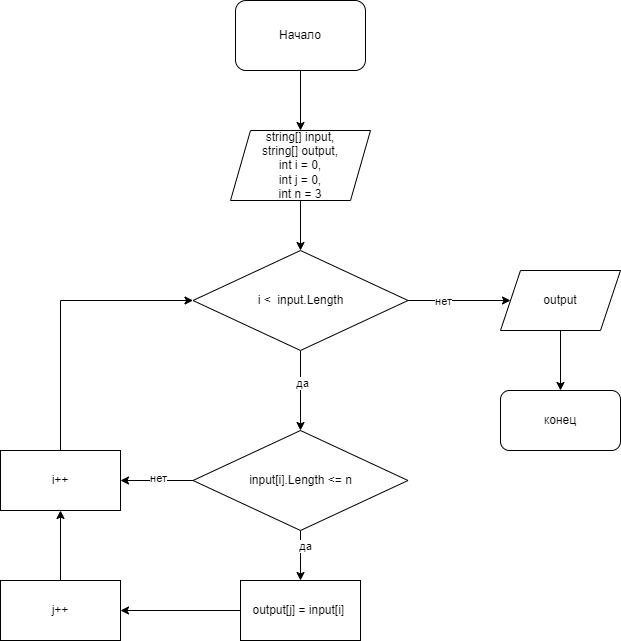

The diagram above was exported from draw.io. Its source (the exported page's mxGraphModel, read from the mxfile embedded in the PNG):
<mxGraphModel dx="965" dy="896" grid="1" gridSize="10" guides="1" tooltips="1" connect="1" arrows="1" fold="1" page="1" pageScale="1" pageWidth="827" pageHeight="1169" math="0" shadow="0">
  <root>
    <mxCell id="0" />
    <mxCell id="1" parent="0" />
    <mxCell id="22" value="Начало" style="rounded=1;whiteSpace=wrap;html=1;" vertex="1" parent="1">
      <mxGeometry x="325" y="230" width="130" height="70" as="geometry" />
    </mxCell>
    <mxCell id="23" value="string[] input,&lt;br&gt;string[] output,&lt;br&gt;int i = 0,&lt;br&gt;int j = 0,&lt;br&gt;int n = 3" style="shape=parallelogram;perimeter=parallelogramPerimeter;whiteSpace=wrap;html=1;fixedSize=1;" vertex="1" parent="1">
      <mxGeometry x="320" y="360" width="140" height="70" as="geometry" />
    </mxCell>
    <mxCell id="24" value="" style="edgeStyle=orthogonalEdgeStyle;rounded=0;orthogonalLoop=1;jettySize=auto;html=1;" edge="1" parent="1" source="28" target="30">
      <mxGeometry relative="1" as="geometry" />
    </mxCell>
    <mxCell id="25" value="нет" style="edgeLabel;html=1;align=center;verticalAlign=middle;resizable=0;points=[];" vertex="1" connectable="0" parent="24">
      <mxGeometry x="-0.3268" relative="1" as="geometry">
        <mxPoint as="offset" />
      </mxGeometry>
    </mxCell>
    <mxCell id="26" value="" style="edgeStyle=orthogonalEdgeStyle;rounded=0;orthogonalLoop=1;jettySize=auto;html=1;" edge="1" parent="1" source="28" target="38">
      <mxGeometry relative="1" as="geometry" />
    </mxCell>
    <mxCell id="27" value="да" style="edgeLabel;html=1;align=center;verticalAlign=middle;resizable=0;points=[];" vertex="1" connectable="0" parent="26">
      <mxGeometry x="-0.2" y="1" relative="1" as="geometry">
        <mxPoint as="offset" />
      </mxGeometry>
    </mxCell>
    <mxCell id="28" value="i &amp;lt; &amp;nbsp;input.Length" style="rhombus;whiteSpace=wrap;html=1;" vertex="1" parent="1">
      <mxGeometry x="282.5" y="480" width="215" height="100" as="geometry" />
    </mxCell>
    <mxCell id="29" value="" style="edgeStyle=orthogonalEdgeStyle;rounded=0;orthogonalLoop=1;jettySize=auto;html=1;" edge="1" parent="1" source="30" target="31">
      <mxGeometry relative="1" as="geometry" />
    </mxCell>
    <mxCell id="30" value="output" style="shape=parallelogram;perimeter=parallelogramPerimeter;whiteSpace=wrap;html=1;fixedSize=1;" vertex="1" parent="1">
      <mxGeometry x="590" y="500" width="120" height="60" as="geometry" />
    </mxCell>
    <mxCell id="31" value="конец" style="rounded=1;whiteSpace=wrap;html=1;" vertex="1" parent="1">
      <mxGeometry x="590" y="620" width="120" height="60" as="geometry" />
    </mxCell>
    <mxCell id="32" value="" style="endArrow=classic;html=1;rounded=0;exitX=0.5;exitY=1;exitDx=0;exitDy=0;entryX=0.5;entryY=0;entryDx=0;entryDy=0;" edge="1" parent="1" source="22" target="23">
      <mxGeometry width="50" height="50" relative="1" as="geometry">
        <mxPoint x="440" y="600" as="sourcePoint" />
        <mxPoint x="490" y="550" as="targetPoint" />
      </mxGeometry>
    </mxCell>
    <mxCell id="33" value="" style="endArrow=classic;html=1;rounded=0;exitX=0.5;exitY=1;exitDx=0;exitDy=0;entryX=0.5;entryY=0;entryDx=0;entryDy=0;" edge="1" parent="1" source="23" target="28">
      <mxGeometry width="50" height="50" relative="1" as="geometry">
        <mxPoint x="440" y="600" as="sourcePoint" />
        <mxPoint x="490" y="550" as="targetPoint" />
      </mxGeometry>
    </mxCell>
    <mxCell id="34" value="" style="edgeStyle=orthogonalEdgeStyle;rounded=0;orthogonalLoop=1;jettySize=auto;html=1;" edge="1" parent="1" source="38" target="39">
      <mxGeometry relative="1" as="geometry" />
    </mxCell>
    <mxCell id="35" value="да" style="edgeLabel;html=1;align=center;verticalAlign=middle;resizable=0;points=[];" vertex="1" connectable="0" parent="34">
      <mxGeometry x="-0.4" y="4" relative="1" as="geometry">
        <mxPoint as="offset" />
      </mxGeometry>
    </mxCell>
    <mxCell id="36" value="" style="edgeStyle=orthogonalEdgeStyle;rounded=0;orthogonalLoop=1;jettySize=auto;html=1;" edge="1" parent="1" source="38" target="40">
      <mxGeometry relative="1" as="geometry" />
    </mxCell>
    <mxCell id="37" value="нет" style="edgeLabel;html=1;align=center;verticalAlign=middle;resizable=0;points=[];" vertex="1" connectable="0" parent="36">
      <mxGeometry x="-0.0207" y="-3" relative="1" as="geometry">
        <mxPoint as="offset" />
      </mxGeometry>
    </mxCell>
    <mxCell id="38" value="input[i].Length &amp;lt;= n" style="rhombus;whiteSpace=wrap;html=1;" vertex="1" parent="1">
      <mxGeometry x="282.5" y="660" width="215" height="100" as="geometry" />
    </mxCell>
    <mxCell id="39" value="output[j] = input[i]&amp;nbsp;" style="whiteSpace=wrap;html=1;" vertex="1" parent="1">
      <mxGeometry x="330" y="810" width="120" height="60" as="geometry" />
    </mxCell>
    <mxCell id="40" value="i++" style="whiteSpace=wrap;html=1;" vertex="1" parent="1">
      <mxGeometry x="90" y="680" width="120" height="60" as="geometry" />
    </mxCell>
    <mxCell id="41" value="" style="endArrow=classic;html=1;rounded=0;exitX=0.5;exitY=0;exitDx=0;exitDy=0;entryX=0;entryY=0.5;entryDx=0;entryDy=0;edgeStyle=orthogonalEdgeStyle;" edge="1" parent="1" source="40" target="28">
      <mxGeometry width="50" height="50" relative="1" as="geometry">
        <mxPoint x="440" y="620" as="sourcePoint" />
        <mxPoint x="490" y="570" as="targetPoint" />
      </mxGeometry>
    </mxCell>
    <mxCell id="42" value="j++" style="rounded=0;whiteSpace=wrap;html=1;" vertex="1" parent="1">
      <mxGeometry x="90" y="810" width="120" height="60" as="geometry" />
    </mxCell>
    <mxCell id="43" value="" style="endArrow=classic;html=1;rounded=0;exitX=0;exitY=0.5;exitDx=0;exitDy=0;entryX=1;entryY=0.5;entryDx=0;entryDy=0;" edge="1" parent="1" source="39" target="42">
      <mxGeometry width="50" height="50" relative="1" as="geometry">
        <mxPoint x="480" y="620" as="sourcePoint" />
        <mxPoint x="530" y="570" as="targetPoint" />
      </mxGeometry>
    </mxCell>
    <mxCell id="44" value="" style="endArrow=classic;html=1;rounded=0;exitX=0.5;exitY=0;exitDx=0;exitDy=0;entryX=0.5;entryY=1;entryDx=0;entryDy=0;" edge="1" parent="1" source="42" target="40">
      <mxGeometry width="50" height="50" relative="1" as="geometry">
        <mxPoint x="480" y="620" as="sourcePoint" />
        <mxPoint x="530" y="570" as="targetPoint" />
      </mxGeometry>
    </mxCell>
  </root>
</mxGraphModel>